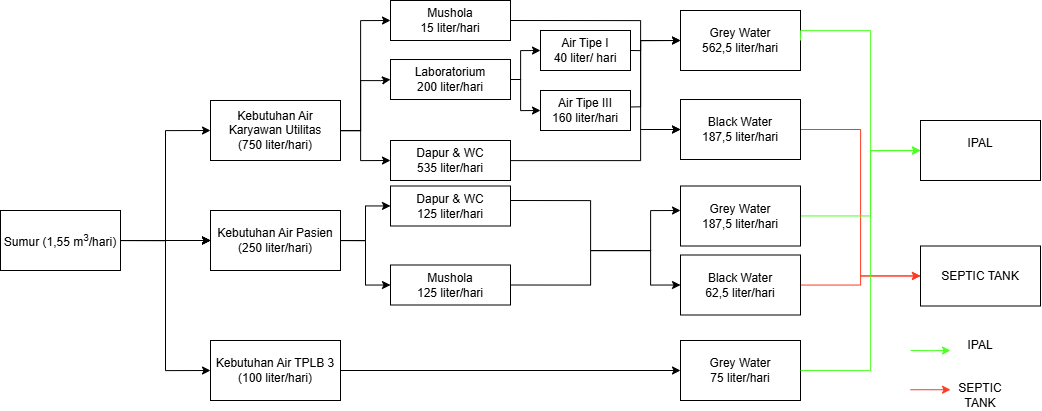

The diagram above was exported from draw.io. Its source (the exported page's mxGraphModel, read from the mxfile embedded in the PNG):
<mxGraphModel dx="1331" dy="1927" grid="1" gridSize="10" guides="1" tooltips="1" connect="1" arrows="1" fold="1" page="1" pageScale="1" pageWidth="850" pageHeight="1100" math="0" shadow="0">
  <root>
    <mxCell id="0" />
    <mxCell id="1" parent="0" />
    <mxCell id="NzSK86vLxWEKsRDCdqbX-3" edge="1" parent="1" source="NzSK86vLxWEKsRDCdqbX-1" style="edgeStyle=orthogonalEdgeStyle;rounded=0;orthogonalLoop=1;jettySize=auto;html=1;entryX=0;entryY=0.5;entryDx=0;entryDy=0;fontFamily=Arial;labelBorderColor=none;labelBackgroundColor=none;" target="NzSK86vLxWEKsRDCdqbX-2" value="">
      <mxGeometry relative="1" as="geometry" />
    </mxCell>
    <mxCell id="NzSK86vLxWEKsRDCdqbX-5" edge="1" parent="1" source="NzSK86vLxWEKsRDCdqbX-1" style="edgeStyle=orthogonalEdgeStyle;rounded=0;orthogonalLoop=1;jettySize=auto;html=1;fontFamily=Arial;labelBorderColor=none;labelBackgroundColor=none;" target="NzSK86vLxWEKsRDCdqbX-4" value="">
      <mxGeometry relative="1" as="geometry" />
    </mxCell>
    <mxCell id="NzSK86vLxWEKsRDCdqbX-7" edge="1" parent="1" source="NzSK86vLxWEKsRDCdqbX-1" style="edgeStyle=orthogonalEdgeStyle;rounded=0;orthogonalLoop=1;jettySize=auto;html=1;fontFamily=Arial;labelBorderColor=none;labelBackgroundColor=none;" target="NzSK86vLxWEKsRDCdqbX-4" value="">
      <mxGeometry relative="1" as="geometry" />
    </mxCell>
    <mxCell id="NzSK86vLxWEKsRDCdqbX-8" edge="1" parent="1" source="NzSK86vLxWEKsRDCdqbX-1" style="edgeStyle=orthogonalEdgeStyle;rounded=0;orthogonalLoop=1;jettySize=auto;html=1;fontFamily=Arial;labelBorderColor=none;labelBackgroundColor=none;" target="NzSK86vLxWEKsRDCdqbX-4" value="">
      <mxGeometry relative="1" as="geometry" />
    </mxCell>
    <mxCell id="NzSK86vLxWEKsRDCdqbX-10" edge="1" parent="1" source="NzSK86vLxWEKsRDCdqbX-1" style="edgeStyle=orthogonalEdgeStyle;rounded=0;orthogonalLoop=1;jettySize=auto;html=1;exitX=1;exitY=0.5;exitDx=0;exitDy=0;entryX=0;entryY=0.5;entryDx=0;entryDy=0;fontFamily=Arial;labelBorderColor=none;labelBackgroundColor=none;" target="NzSK86vLxWEKsRDCdqbX-9" value="">
      <mxGeometry relative="1" as="geometry" />
    </mxCell>
    <mxCell id="NzSK86vLxWEKsRDCdqbX-1" parent="1" style="rounded=0;whiteSpace=wrap;html=1;fontFamily=Arial;labelBorderColor=none;labelBackgroundColor=none;" value="Sumur (1,55 m&lt;sup&gt;3&lt;/sup&gt;/hari)" vertex="1">
      <mxGeometry height="60" width="120" x="140" y="90" as="geometry" />
    </mxCell>
    <mxCell id="NzSK86vLxWEKsRDCdqbX-49" edge="1" parent="1" source="NzSK86vLxWEKsRDCdqbX-2" style="edgeStyle=orthogonalEdgeStyle;rounded=0;orthogonalLoop=1;jettySize=auto;html=1;entryX=0;entryY=0.5;entryDx=0;entryDy=0;fontFamily=Arial;labelBorderColor=none;labelBackgroundColor=none;" target="NzSK86vLxWEKsRDCdqbX-48" value="">
      <mxGeometry relative="1" as="geometry">
        <Array as="points">
          <mxPoint x="500" y="10" />
          <mxPoint x="500" y="-100" />
        </Array>
      </mxGeometry>
    </mxCell>
    <mxCell id="NzSK86vLxWEKsRDCdqbX-52" edge="1" parent="1" source="NzSK86vLxWEKsRDCdqbX-2" style="edgeStyle=orthogonalEdgeStyle;rounded=0;orthogonalLoop=1;jettySize=auto;html=1;entryX=0;entryY=0.5;entryDx=0;entryDy=0;fontFamily=Arial;labelBorderColor=none;labelBackgroundColor=none;" target="NzSK86vLxWEKsRDCdqbX-50" value="">
      <mxGeometry relative="1" as="geometry">
        <Array as="points">
          <mxPoint x="500" y="10" />
          <mxPoint x="500" y="-40" />
          <mxPoint x="520" y="-40" />
        </Array>
      </mxGeometry>
    </mxCell>
    <mxCell id="NzSK86vLxWEKsRDCdqbX-55" edge="1" parent="1" source="NzSK86vLxWEKsRDCdqbX-2" style="edgeStyle=orthogonalEdgeStyle;rounded=0;orthogonalLoop=1;jettySize=auto;html=1;entryX=0;entryY=0.5;entryDx=0;entryDy=0;fontFamily=Arial;labelBorderColor=none;labelBackgroundColor=none;" target="NzSK86vLxWEKsRDCdqbX-54" value="">
      <mxGeometry relative="1" as="geometry">
        <Array as="points">
          <mxPoint x="500" y="10" />
          <mxPoint x="500" y="40" />
        </Array>
      </mxGeometry>
    </mxCell>
    <mxCell id="NzSK86vLxWEKsRDCdqbX-2" parent="1" style="rounded=0;whiteSpace=wrap;html=1;fontFamily=Arial;labelBorderColor=none;labelBackgroundColor=none;" value="Kebutuhan Air Karyawan Utilitas&lt;div&gt;(750 liter/hari)&lt;/div&gt;" vertex="1">
      <mxGeometry height="60" width="130" x="350" y="-20" as="geometry" />
    </mxCell>
    <mxCell id="NzSK86vLxWEKsRDCdqbX-65" edge="1" parent="1" source="NzSK86vLxWEKsRDCdqbX-9" style="edgeStyle=orthogonalEdgeStyle;rounded=0;orthogonalLoop=1;jettySize=auto;html=1;fontFamily=Arial;labelBorderColor=none;labelBackgroundColor=none;" target="NzSK86vLxWEKsRDCdqbX-64" value="">
      <mxGeometry relative="1" as="geometry" />
    </mxCell>
    <mxCell id="NzSK86vLxWEKsRDCdqbX-9" parent="1" style="whiteSpace=wrap;html=1;rounded=0;fontFamily=Arial;labelBorderColor=none;labelBackgroundColor=none;" value="Kebutuhan Air TPLB 3&lt;div&gt;(100 liter/hari)&lt;/div&gt;" vertex="1">
      <mxGeometry height="60" width="130" x="350" y="220" as="geometry" />
    </mxCell>
    <mxCell id="NzSK86vLxWEKsRDCdqbX-11" edge="1" parent="1" source="NzSK86vLxWEKsRDCdqbX-1" style="edgeStyle=orthogonalEdgeStyle;rounded=0;orthogonalLoop=1;jettySize=auto;html=1;fontFamily=Arial;labelBorderColor=none;labelBackgroundColor=none;" target="NzSK86vLxWEKsRDCdqbX-4" value="">
      <mxGeometry relative="1" as="geometry">
        <mxPoint x="260" y="120" as="sourcePoint" />
        <mxPoint x="410" y="200" as="targetPoint" />
      </mxGeometry>
    </mxCell>
    <mxCell id="NzSK86vLxWEKsRDCdqbX-60" edge="1" parent="1" source="NzSK86vLxWEKsRDCdqbX-4" style="edgeStyle=orthogonalEdgeStyle;rounded=0;orthogonalLoop=1;jettySize=auto;html=1;fontFamily=Arial;labelBorderColor=none;labelBackgroundColor=none;" target="NzSK86vLxWEKsRDCdqbX-59" value="">
      <mxGeometry relative="1" as="geometry" />
    </mxCell>
    <mxCell id="NzSK86vLxWEKsRDCdqbX-4" parent="1" style="whiteSpace=wrap;html=1;rounded=0;fontFamily=Arial;labelBorderColor=none;labelBackgroundColor=none;" value="Kebutuhan Air Pasien&lt;div&gt;(250 liter/hari)&lt;/div&gt;" vertex="1">
      <mxGeometry height="60" width="130" x="350" y="90" as="geometry" />
    </mxCell>
    <mxCell id="NzSK86vLxWEKsRDCdqbX-48" parent="1" style="whiteSpace=wrap;html=1;rounded=0;fontFamily=Arial;labelBorderColor=none;labelBackgroundColor=none;" value="Mushola&lt;div&gt;15 liter/hari&lt;/div&gt;" vertex="1">
      <mxGeometry height="40" width="120" x="530" y="-120" as="geometry" />
    </mxCell>
    <mxCell id="Pkahr1z5r5vQmvcT0R2N-6" edge="1" parent="1" source="NzSK86vLxWEKsRDCdqbX-50" style="edgeStyle=orthogonalEdgeStyle;rounded=0;orthogonalLoop=1;jettySize=auto;html=1;entryX=0;entryY=0.5;entryDx=0;entryDy=0;exitX=1;exitY=0.5;exitDx=0;exitDy=0;" target="Pkahr1z5r5vQmvcT0R2N-2" value="">
      <mxGeometry relative="1" as="geometry">
        <Array as="points">
          <mxPoint x="660" y="-41" />
          <mxPoint x="660" y="-10" />
        </Array>
      </mxGeometry>
    </mxCell>
    <mxCell id="Pkahr1z5r5vQmvcT0R2N-7" edge="1" parent="1" source="NzSK86vLxWEKsRDCdqbX-50" style="edgeStyle=orthogonalEdgeStyle;rounded=0;orthogonalLoop=1;jettySize=auto;html=1;entryX=0;entryY=0.5;entryDx=0;entryDy=0;exitX=1;exitY=0.5;exitDx=0;exitDy=0;" target="Pkahr1z5r5vQmvcT0R2N-1" value="">
      <mxGeometry relative="1" as="geometry">
        <Array as="points">
          <mxPoint x="660" y="-41" />
          <mxPoint x="660" y="-70" />
        </Array>
      </mxGeometry>
    </mxCell>
    <mxCell id="NzSK86vLxWEKsRDCdqbX-50" parent="1" style="whiteSpace=wrap;html=1;rounded=0;fontFamily=Arial;labelBorderColor=none;labelBackgroundColor=none;" value="Laboratorium&lt;div&gt;200 liter/hari&lt;/div&gt;" vertex="1">
      <mxGeometry height="40" width="120" x="530" y="-61" as="geometry" />
    </mxCell>
    <mxCell id="NzSK86vLxWEKsRDCdqbX-69" edge="1" parent="1" source="NzSK86vLxWEKsRDCdqbX-54" style="edgeStyle=orthogonalEdgeStyle;rounded=0;orthogonalLoop=1;jettySize=auto;html=1;fontFamily=Arial;labelBorderColor=none;labelBackgroundColor=none;" target="NzSK86vLxWEKsRDCdqbX-68" value="">
      <mxGeometry relative="1" as="geometry">
        <Array as="points">
          <mxPoint x="780" y="40" />
          <mxPoint x="780" y="9" />
        </Array>
      </mxGeometry>
    </mxCell>
    <mxCell id="NzSK86vLxWEKsRDCdqbX-54" parent="1" style="whiteSpace=wrap;html=1;rounded=0;fontFamily=Arial;labelBorderColor=none;labelBackgroundColor=none;" value="Dapur &amp;amp; WC&lt;div&gt;535 liter/hari&lt;/div&gt;" vertex="1">
      <mxGeometry height="40" width="120" x="530" y="20" as="geometry" />
    </mxCell>
    <mxCell id="NzSK86vLxWEKsRDCdqbX-59" parent="1" style="whiteSpace=wrap;html=1;rounded=0;fontFamily=Arial;labelBorderColor=none;labelBackgroundColor=none;" value="Dapur &amp;amp; WC&lt;div&gt;125 liter/hari&lt;/div&gt;" vertex="1">
      <mxGeometry height="40" width="120" x="530" y="65.5" as="geometry" />
    </mxCell>
    <mxCell id="NzSK86vLxWEKsRDCdqbX-78" edge="1" parent="1" source="NzSK86vLxWEKsRDCdqbX-62" style="edgeStyle=orthogonalEdgeStyle;rounded=0;orthogonalLoop=1;jettySize=auto;html=1;fontFamily=Arial;labelBorderColor=none;labelBackgroundColor=none;exitX=1;exitY=0.5;exitDx=0;exitDy=0;entryX=0;entryY=0.5;entryDx=0;entryDy=0;" target="NzSK86vLxWEKsRDCdqbX-76" value="">
      <mxGeometry relative="1" as="geometry">
        <Array as="points">
          <mxPoint x="730" y="165" />
          <mxPoint x="730" y="130" />
          <mxPoint x="790" y="130" />
          <mxPoint x="790" y="165" />
        </Array>
      </mxGeometry>
    </mxCell>
    <mxCell id="NzSK86vLxWEKsRDCdqbX-62" parent="1" style="whiteSpace=wrap;html=1;rounded=0;fontFamily=Arial;labelBorderColor=none;labelBackgroundColor=none;" value="Mushola&lt;div&gt;125 liter/hari&lt;/div&gt;" vertex="1">
      <mxGeometry height="40" width="120" x="530" y="144.5" as="geometry" />
    </mxCell>
    <mxCell id="NzSK86vLxWEKsRDCdqbX-63" edge="1" parent="1" source="NzSK86vLxWEKsRDCdqbX-4" style="edgeStyle=orthogonalEdgeStyle;rounded=0;orthogonalLoop=1;jettySize=auto;html=1;entryX=0;entryY=0.5;entryDx=0;entryDy=0;exitX=1;exitY=0.5;exitDx=0;exitDy=0;fontFamily=Arial;labelBorderColor=none;labelBackgroundColor=none;" target="NzSK86vLxWEKsRDCdqbX-62" value="">
      <mxGeometry relative="1" as="geometry">
        <mxPoint x="500" y="130" as="sourcePoint" />
        <mxPoint x="560" y="100" as="targetPoint" />
      </mxGeometry>
    </mxCell>
    <mxCell id="NzSK86vLxWEKsRDCdqbX-64" parent="1" style="whiteSpace=wrap;html=1;rounded=0;fontFamily=Arial;labelBorderColor=none;labelBackgroundColor=none;" value="Grey Water&lt;div&gt;75 liter/hari&lt;/div&gt;" vertex="1">
      <mxGeometry height="60" width="120" x="820" y="220" as="geometry" />
    </mxCell>
    <mxCell id="NzSK86vLxWEKsRDCdqbX-66" parent="1" style="whiteSpace=wrap;html=1;rounded=0;fontFamily=Arial;labelBorderColor=none;labelBackgroundColor=none;" value="Grey Water&lt;div&gt;562,5 liter/hari&lt;/div&gt;" vertex="1">
      <mxGeometry height="60" width="120" x="820" y="-110" as="geometry" />
    </mxCell>
    <mxCell id="NzSK86vLxWEKsRDCdqbX-80" edge="1" parent="1" source="NzSK86vLxWEKsRDCdqbX-68" style="edgeStyle=orthogonalEdgeStyle;rounded=0;orthogonalLoop=1;jettySize=auto;html=1;entryX=0;entryY=0.5;entryDx=0;entryDy=0;strokeColor=#FF3A21;fontFamily=Arial;labelBorderColor=none;labelBackgroundColor=none;" target="NzSK86vLxWEKsRDCdqbX-81" value="">
      <mxGeometry relative="1" as="geometry" />
    </mxCell>
    <mxCell id="NzSK86vLxWEKsRDCdqbX-68" parent="1" style="whiteSpace=wrap;html=1;rounded=0;fontFamily=Arial;labelBorderColor=none;labelBackgroundColor=none;" value="Black Water&lt;div&gt;187,5 liter/hari&lt;/div&gt;" vertex="1">
      <mxGeometry height="60" width="120" x="820" y="-21" as="geometry" />
    </mxCell>
    <mxCell id="NzSK86vLxWEKsRDCdqbX-70" edge="1" parent="1" source="NzSK86vLxWEKsRDCdqbX-48" style="edgeStyle=orthogonalEdgeStyle;rounded=0;orthogonalLoop=1;jettySize=auto;html=1;exitX=1;exitY=0.5;exitDx=0;exitDy=0;entryX=0;entryY=0.5;entryDx=0;entryDy=0;fontFamily=Arial;labelBorderColor=none;labelBackgroundColor=none;" target="NzSK86vLxWEKsRDCdqbX-68" value="">
      <mxGeometry relative="1" as="geometry">
        <Array as="points">
          <mxPoint x="780" y="-100" />
          <mxPoint x="780" y="9" />
        </Array>
        <mxPoint x="690" y="-60" as="sourcePoint" />
        <mxPoint x="760" y="-40" as="targetPoint" />
      </mxGeometry>
    </mxCell>
    <mxCell id="NzSK86vLxWEKsRDCdqbX-72" edge="1" parent="1" style="edgeStyle=orthogonalEdgeStyle;rounded=0;orthogonalLoop=1;jettySize=auto;html=1;fontFamily=Arial;labelBorderColor=none;labelBackgroundColor=none;entryX=0;entryY=0.408;entryDx=0;entryDy=0;entryPerimeter=0;" target="NzSK86vLxWEKsRDCdqbX-75" value="">
      <mxGeometry relative="1" as="geometry">
        <Array as="points">
          <mxPoint x="730" y="80" />
          <mxPoint x="730" y="130" />
          <mxPoint x="790" y="130" />
          <mxPoint x="790" y="90" />
        </Array>
        <mxPoint x="650" y="80" as="sourcePoint" />
      </mxGeometry>
    </mxCell>
    <mxCell id="NzSK86vLxWEKsRDCdqbX-82" edge="1" parent="1" source="NzSK86vLxWEKsRDCdqbX-75" style="edgeStyle=orthogonalEdgeStyle;rounded=0;orthogonalLoop=1;jettySize=auto;html=1;entryX=0;entryY=0.5;entryDx=0;entryDy=0;strokeColor=#4EFF27;fontFamily=Arial;labelBorderColor=none;labelBackgroundColor=none;" target="NzSK86vLxWEKsRDCdqbX-79" value="">
      <mxGeometry relative="1" as="geometry">
        <Array as="points">
          <mxPoint x="1010" y="96" />
          <mxPoint x="1010" y="30" />
          <mxPoint x="1080" y="30" />
        </Array>
      </mxGeometry>
    </mxCell>
    <mxCell id="NzSK86vLxWEKsRDCdqbX-75" parent="1" style="whiteSpace=wrap;html=1;rounded=0;fontFamily=Arial;labelBorderColor=none;labelBackgroundColor=none;" value="Grey Water&lt;div&gt;187,5 liter/hari&lt;/div&gt;" vertex="1">
      <mxGeometry height="60" width="120" x="820" y="65.5" as="geometry" />
    </mxCell>
    <mxCell id="NzSK86vLxWEKsRDCdqbX-83" edge="1" parent="1" source="NzSK86vLxWEKsRDCdqbX-76" style="edgeStyle=orthogonalEdgeStyle;rounded=0;orthogonalLoop=1;jettySize=auto;html=1;strokeColor=#FF3A21;fontFamily=Arial;labelBorderColor=none;labelBackgroundColor=none;" target="NzSK86vLxWEKsRDCdqbX-81" value="">
      <mxGeometry relative="1" as="geometry" />
    </mxCell>
    <mxCell id="NzSK86vLxWEKsRDCdqbX-76" parent="1" style="whiteSpace=wrap;html=1;rounded=0;fontFamily=Arial;labelBorderColor=none;labelBackgroundColor=none;" value="Black Wate&lt;span style=&quot;color: light-dark(rgb(0, 0, 0), rgb(255, 255, 255));&quot;&gt;r&lt;/span&gt;&lt;div&gt;&lt;span style=&quot;color: light-dark(rgb(0, 0, 0), rgb(255, 255, 255));&quot;&gt;62,5 liter/hari&lt;/span&gt;&lt;/div&gt;" vertex="1">
      <mxGeometry height="60" width="120" x="820" y="134.5" as="geometry" />
    </mxCell>
    <mxCell id="NzSK86vLxWEKsRDCdqbX-79" parent="1" style="whiteSpace=wrap;html=1;rounded=0;fontFamily=Arial;labelBorderColor=none;labelBackgroundColor=none;" value="IPAL&lt;div&gt;&lt;br&gt;&lt;/div&gt;" vertex="1">
      <mxGeometry height="60" width="120" x="1060" as="geometry" />
    </mxCell>
    <mxCell id="NzSK86vLxWEKsRDCdqbX-81" parent="1" style="whiteSpace=wrap;html=1;rounded=0;fontFamily=Arial;labelBorderColor=none;labelBackgroundColor=none;" value="SEPTIC TANK" vertex="1">
      <mxGeometry height="60" width="120" x="1060" y="125.5" as="geometry" />
    </mxCell>
    <mxCell id="NzSK86vLxWEKsRDCdqbX-84" edge="1" parent="1" source="NzSK86vLxWEKsRDCdqbX-64" style="edgeStyle=orthogonalEdgeStyle;rounded=0;orthogonalLoop=1;jettySize=auto;html=1;exitX=1;exitY=0.5;exitDx=0;exitDy=0;entryX=0;entryY=0.5;entryDx=0;entryDy=0;strokeColor=#4EFF27;fontFamily=Arial;labelBorderColor=none;labelBackgroundColor=none;" target="NzSK86vLxWEKsRDCdqbX-79" value="">
      <mxGeometry relative="1" as="geometry">
        <Array as="points">
          <mxPoint x="1010" y="250" />
          <mxPoint x="1010" y="30" />
        </Array>
        <mxPoint x="1000" y="168" as="sourcePoint" />
        <mxPoint x="1080" y="160" as="targetPoint" />
      </mxGeometry>
    </mxCell>
    <mxCell id="NzSK86vLxWEKsRDCdqbX-85" edge="1" parent="1" source="NzSK86vLxWEKsRDCdqbX-66" style="edgeStyle=orthogonalEdgeStyle;rounded=0;orthogonalLoop=1;jettySize=auto;html=1;exitX=1;exitY=0.5;exitDx=0;exitDy=0;entryX=0;entryY=0.5;entryDx=0;entryDy=0;strokeColor=#4EFF27;fontFamily=Arial;labelBorderColor=none;labelBackgroundColor=none;" target="NzSK86vLxWEKsRDCdqbX-79" value="">
      <mxGeometry relative="1" as="geometry">
        <Array as="points">
          <mxPoint x="1010" y="-90" />
          <mxPoint x="1010" y="30" />
        </Array>
        <mxPoint x="1010" y="-52" as="sourcePoint" />
        <mxPoint x="1090" y="-60" as="targetPoint" />
      </mxGeometry>
    </mxCell>
    <mxCell id="NzSK86vLxWEKsRDCdqbX-86" edge="1" parent="1" style="edgeStyle=orthogonalEdgeStyle;rounded=0;orthogonalLoop=1;jettySize=auto;html=1;strokeColor=#4EFF27;fontFamily=Arial;labelBorderColor=none;labelBackgroundColor=none;" value="">
      <mxGeometry relative="1" as="geometry">
        <mxPoint x="1050" y="230" as="sourcePoint" />
        <mxPoint x="1090" y="230" as="targetPoint" />
      </mxGeometry>
    </mxCell>
    <mxCell id="NzSK86vLxWEKsRDCdqbX-87" edge="1" parent="1" style="edgeStyle=orthogonalEdgeStyle;rounded=0;orthogonalLoop=1;jettySize=auto;html=1;strokeColor=#FF3A21;fontFamily=Arial;labelBorderColor=none;labelBackgroundColor=none;" value="">
      <mxGeometry relative="1" as="geometry">
        <mxPoint x="1050" y="269.23" as="sourcePoint" />
        <mxPoint x="1090" y="269.23" as="targetPoint" />
      </mxGeometry>
    </mxCell>
    <mxCell id="NzSK86vLxWEKsRDCdqbX-88" parent="1" style="text;html=1;whiteSpace=wrap;strokeColor=none;fillColor=none;align=center;verticalAlign=middle;rounded=0;fontFamily=Arial;labelBorderColor=none;labelBackgroundColor=none;" value="IPAL" vertex="1">
      <mxGeometry height="30" width="60" x="1090" y="210" as="geometry" />
    </mxCell>
    <mxCell id="NzSK86vLxWEKsRDCdqbX-89" parent="1" style="text;html=1;whiteSpace=wrap;strokeColor=none;fillColor=none;align=center;verticalAlign=middle;rounded=0;fontFamily=Arial;labelBorderColor=none;labelBackgroundColor=none;" value="SEPTIC TANK" vertex="1">
      <mxGeometry height="30" width="60" x="1090" y="260" as="geometry" />
    </mxCell>
    <mxCell id="Pkahr1z5r5vQmvcT0R2N-1" parent="1" style="whiteSpace=wrap;html=1;rounded=0;fontFamily=Arial;labelBorderColor=none;labelBackgroundColor=none;" value="&lt;div&gt;Air Tipe I&lt;/div&gt;&lt;div&gt;40 liter/ hari&lt;/div&gt;" vertex="1">
      <mxGeometry height="40" width="90" x="680" y="-90" as="geometry" />
    </mxCell>
    <mxCell id="Pkahr1z5r5vQmvcT0R2N-2" parent="1" style="whiteSpace=wrap;html=1;rounded=0;fontFamily=Arial;labelBorderColor=none;labelBackgroundColor=none;" value="Air Tipe III&lt;div&gt;160 liter/hari&lt;/div&gt;" vertex="1">
      <mxGeometry height="40" width="90" x="680" y="-30" as="geometry" />
    </mxCell>
    <mxCell id="Pkahr1z5r5vQmvcT0R2N-3" edge="1" parent="1" source="Pkahr1z5r5vQmvcT0R2N-1" style="edgeStyle=orthogonalEdgeStyle;rounded=0;orthogonalLoop=1;jettySize=auto;html=1;fontFamily=Arial;labelBorderColor=none;labelBackgroundColor=none;exitX=1;exitY=0.5;exitDx=0;exitDy=0;entryX=0;entryY=0.5;entryDx=0;entryDy=0;" target="NzSK86vLxWEKsRDCdqbX-66" value="">
      <mxGeometry relative="1" as="geometry">
        <Array as="points">
          <mxPoint x="780" y="-70" />
          <mxPoint x="780" y="-80" />
        </Array>
        <mxPoint x="790" y="-70" as="sourcePoint" />
        <mxPoint x="860" y="-70" as="targetPoint" />
      </mxGeometry>
    </mxCell>
    <mxCell id="Pkahr1z5r5vQmvcT0R2N-5" edge="1" parent="1" source="Pkahr1z5r5vQmvcT0R2N-2" style="edgeStyle=orthogonalEdgeStyle;rounded=0;orthogonalLoop=1;jettySize=auto;html=1;fontFamily=Arial;labelBorderColor=none;labelBackgroundColor=none;exitX=1.002;exitY=0.411;exitDx=0;exitDy=0;entryX=0;entryY=0.5;entryDx=0;entryDy=0;exitPerimeter=0;" target="NzSK86vLxWEKsRDCdqbX-66" value="">
      <mxGeometry relative="1" as="geometry">
        <Array as="points">
          <mxPoint x="780" y="-14" />
          <mxPoint x="780" y="-80" />
        </Array>
        <mxPoint x="750" y="-70" as="sourcePoint" />
        <mxPoint x="870" y="-70" as="targetPoint" />
      </mxGeometry>
    </mxCell>
  </root>
</mxGraphModel>